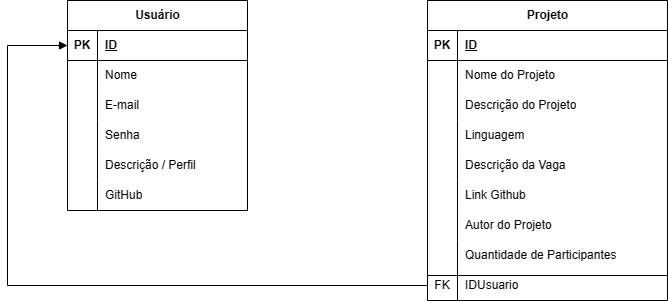

The diagram above was exported from draw.io. Its source (the exported page's mxGraphModel, read from the mxfile embedded in the PNG):
<mxGraphModel dx="1004" dy="573" grid="1" gridSize="10" guides="1" tooltips="1" connect="1" arrows="1" fold="1" page="1" pageScale="1" pageWidth="827" pageHeight="1169" math="0" shadow="0">
  <root>
    <mxCell id="0" />
    <mxCell id="1" parent="0" />
    <mxCell id="wLAHEz8fvjiLQ89vLLCa-1" value="Usuário" style="shape=table;startSize=30;container=1;collapsible=1;childLayout=tableLayout;fixedRows=1;rowLines=0;fontStyle=1;align=center;resizeLast=1;html=1;" parent="1" vertex="1">
      <mxGeometry x="130" y="120" width="180" height="210" as="geometry">
        <mxRectangle x="320" y="220" width="70" height="30" as="alternateBounds" />
      </mxGeometry>
    </mxCell>
    <mxCell id="wLAHEz8fvjiLQ89vLLCa-2" value="" style="shape=tableRow;horizontal=0;startSize=0;swimlaneHead=0;swimlaneBody=0;fillColor=none;collapsible=0;dropTarget=0;points=[[0,0.5],[1,0.5]];portConstraint=eastwest;top=0;left=0;right=0;bottom=1;" parent="wLAHEz8fvjiLQ89vLLCa-1" vertex="1">
      <mxGeometry y="30" width="180" height="30" as="geometry" />
    </mxCell>
    <mxCell id="wLAHEz8fvjiLQ89vLLCa-3" value="PK" style="shape=partialRectangle;connectable=0;fillColor=none;top=0;left=0;bottom=0;right=0;fontStyle=1;overflow=hidden;whiteSpace=wrap;html=1;" parent="wLAHEz8fvjiLQ89vLLCa-2" vertex="1">
      <mxGeometry width="30" height="30" as="geometry">
        <mxRectangle width="30" height="30" as="alternateBounds" />
      </mxGeometry>
    </mxCell>
    <mxCell id="wLAHEz8fvjiLQ89vLLCa-4" value="ID" style="shape=partialRectangle;connectable=0;fillColor=none;top=0;left=0;bottom=0;right=0;align=left;spacingLeft=6;fontStyle=5;overflow=hidden;whiteSpace=wrap;html=1;" parent="wLAHEz8fvjiLQ89vLLCa-2" vertex="1">
      <mxGeometry x="30" width="150" height="30" as="geometry">
        <mxRectangle width="150" height="30" as="alternateBounds" />
      </mxGeometry>
    </mxCell>
    <mxCell id="wLAHEz8fvjiLQ89vLLCa-5" value="" style="shape=tableRow;horizontal=0;startSize=0;swimlaneHead=0;swimlaneBody=0;fillColor=none;collapsible=0;dropTarget=0;points=[[0,0.5],[1,0.5]];portConstraint=eastwest;top=0;left=0;right=0;bottom=0;" parent="wLAHEz8fvjiLQ89vLLCa-1" vertex="1">
      <mxGeometry y="60" width="180" height="30" as="geometry" />
    </mxCell>
    <mxCell id="wLAHEz8fvjiLQ89vLLCa-6" value="" style="shape=partialRectangle;connectable=0;fillColor=none;top=0;left=0;bottom=0;right=0;editable=1;overflow=hidden;whiteSpace=wrap;html=1;" parent="wLAHEz8fvjiLQ89vLLCa-5" vertex="1">
      <mxGeometry width="30" height="30" as="geometry">
        <mxRectangle width="30" height="30" as="alternateBounds" />
      </mxGeometry>
    </mxCell>
    <mxCell id="wLAHEz8fvjiLQ89vLLCa-7" value="Nome&amp;nbsp;" style="shape=partialRectangle;connectable=0;fillColor=none;top=0;left=0;bottom=0;right=0;align=left;spacingLeft=6;overflow=hidden;whiteSpace=wrap;html=1;" parent="wLAHEz8fvjiLQ89vLLCa-5" vertex="1">
      <mxGeometry x="30" width="150" height="30" as="geometry">
        <mxRectangle width="150" height="30" as="alternateBounds" />
      </mxGeometry>
    </mxCell>
    <mxCell id="wLAHEz8fvjiLQ89vLLCa-8" value="" style="shape=tableRow;horizontal=0;startSize=0;swimlaneHead=0;swimlaneBody=0;fillColor=none;collapsible=0;dropTarget=0;points=[[0,0.5],[1,0.5]];portConstraint=eastwest;top=0;left=0;right=0;bottom=0;" parent="wLAHEz8fvjiLQ89vLLCa-1" vertex="1">
      <mxGeometry y="90" width="180" height="30" as="geometry" />
    </mxCell>
    <mxCell id="wLAHEz8fvjiLQ89vLLCa-9" value="" style="shape=partialRectangle;connectable=0;fillColor=none;top=0;left=0;bottom=0;right=0;editable=1;overflow=hidden;whiteSpace=wrap;html=1;" parent="wLAHEz8fvjiLQ89vLLCa-8" vertex="1">
      <mxGeometry width="30" height="30" as="geometry">
        <mxRectangle width="30" height="30" as="alternateBounds" />
      </mxGeometry>
    </mxCell>
    <mxCell id="wLAHEz8fvjiLQ89vLLCa-10" value="E-mail" style="shape=partialRectangle;connectable=0;fillColor=none;top=0;left=0;bottom=0;right=0;align=left;spacingLeft=6;overflow=hidden;whiteSpace=wrap;html=1;" parent="wLAHEz8fvjiLQ89vLLCa-8" vertex="1">
      <mxGeometry x="30" width="150" height="30" as="geometry">
        <mxRectangle width="150" height="30" as="alternateBounds" />
      </mxGeometry>
    </mxCell>
    <mxCell id="wLAHEz8fvjiLQ89vLLCa-11" value="" style="shape=tableRow;horizontal=0;startSize=0;swimlaneHead=0;swimlaneBody=0;fillColor=none;collapsible=0;dropTarget=0;points=[[0,0.5],[1,0.5]];portConstraint=eastwest;top=0;left=0;right=0;bottom=0;" parent="wLAHEz8fvjiLQ89vLLCa-1" vertex="1">
      <mxGeometry y="120" width="180" height="30" as="geometry" />
    </mxCell>
    <mxCell id="wLAHEz8fvjiLQ89vLLCa-12" value="" style="shape=partialRectangle;connectable=0;fillColor=none;top=0;left=0;bottom=0;right=0;editable=1;overflow=hidden;whiteSpace=wrap;html=1;" parent="wLAHEz8fvjiLQ89vLLCa-11" vertex="1">
      <mxGeometry width="30" height="30" as="geometry">
        <mxRectangle width="30" height="30" as="alternateBounds" />
      </mxGeometry>
    </mxCell>
    <mxCell id="wLAHEz8fvjiLQ89vLLCa-13" value="Senha" style="shape=partialRectangle;connectable=0;fillColor=none;top=0;left=0;bottom=0;right=0;align=left;spacingLeft=6;overflow=hidden;whiteSpace=wrap;html=1;" parent="wLAHEz8fvjiLQ89vLLCa-11" vertex="1">
      <mxGeometry x="30" width="150" height="30" as="geometry">
        <mxRectangle width="150" height="30" as="alternateBounds" />
      </mxGeometry>
    </mxCell>
    <mxCell id="wLAHEz8fvjiLQ89vLLCa-14" value="" style="shape=tableRow;horizontal=0;startSize=0;swimlaneHead=0;swimlaneBody=0;fillColor=none;collapsible=0;dropTarget=0;points=[[0,0.5],[1,0.5]];portConstraint=eastwest;top=0;left=0;right=0;bottom=0;" parent="wLAHEz8fvjiLQ89vLLCa-1" vertex="1">
      <mxGeometry y="150" width="180" height="30" as="geometry" />
    </mxCell>
    <mxCell id="wLAHEz8fvjiLQ89vLLCa-15" value="" style="shape=partialRectangle;connectable=0;fillColor=none;top=0;left=0;bottom=0;right=0;editable=1;overflow=hidden;whiteSpace=wrap;html=1;" parent="wLAHEz8fvjiLQ89vLLCa-14" vertex="1">
      <mxGeometry width="30" height="30" as="geometry">
        <mxRectangle width="30" height="30" as="alternateBounds" />
      </mxGeometry>
    </mxCell>
    <mxCell id="wLAHEz8fvjiLQ89vLLCa-16" value="Descrição / Perfil" style="shape=partialRectangle;connectable=0;fillColor=none;top=0;left=0;bottom=0;right=0;align=left;spacingLeft=6;overflow=hidden;whiteSpace=wrap;html=1;" parent="wLAHEz8fvjiLQ89vLLCa-14" vertex="1">
      <mxGeometry x="30" width="150" height="30" as="geometry">
        <mxRectangle width="150" height="30" as="alternateBounds" />
      </mxGeometry>
    </mxCell>
    <mxCell id="wLAHEz8fvjiLQ89vLLCa-17" value="" style="shape=tableRow;horizontal=0;startSize=0;swimlaneHead=0;swimlaneBody=0;fillColor=none;collapsible=0;dropTarget=0;points=[[0,0.5],[1,0.5]];portConstraint=eastwest;top=0;left=0;right=0;bottom=0;" parent="wLAHEz8fvjiLQ89vLLCa-1" vertex="1">
      <mxGeometry y="180" width="180" height="30" as="geometry" />
    </mxCell>
    <mxCell id="wLAHEz8fvjiLQ89vLLCa-18" value="" style="shape=partialRectangle;connectable=0;fillColor=none;top=0;left=0;bottom=0;right=0;editable=1;overflow=hidden;whiteSpace=wrap;html=1;" parent="wLAHEz8fvjiLQ89vLLCa-17" vertex="1">
      <mxGeometry width="30" height="30" as="geometry">
        <mxRectangle width="30" height="30" as="alternateBounds" />
      </mxGeometry>
    </mxCell>
    <mxCell id="wLAHEz8fvjiLQ89vLLCa-19" value="GitHub" style="shape=partialRectangle;connectable=0;fillColor=none;top=0;left=0;bottom=0;right=0;align=left;spacingLeft=6;overflow=hidden;whiteSpace=wrap;html=1;" parent="wLAHEz8fvjiLQ89vLLCa-17" vertex="1">
      <mxGeometry x="30" width="150" height="30" as="geometry">
        <mxRectangle width="150" height="30" as="alternateBounds" />
      </mxGeometry>
    </mxCell>
    <mxCell id="wLAHEz8fvjiLQ89vLLCa-20" value="Projeto" style="shape=table;startSize=30;container=1;collapsible=1;childLayout=tableLayout;fixedRows=1;rowLines=0;fontStyle=1;align=center;resizeLast=1;html=1;" parent="1" vertex="1">
      <mxGeometry x="490" y="120" width="240" height="300" as="geometry">
        <mxRectangle x="320" y="220" width="70" height="30" as="alternateBounds" />
      </mxGeometry>
    </mxCell>
    <mxCell id="wLAHEz8fvjiLQ89vLLCa-21" value="" style="shape=tableRow;horizontal=0;startSize=0;swimlaneHead=0;swimlaneBody=0;fillColor=none;collapsible=0;dropTarget=0;points=[[0,0.5],[1,0.5]];portConstraint=eastwest;top=0;left=0;right=0;bottom=1;" parent="wLAHEz8fvjiLQ89vLLCa-20" vertex="1">
      <mxGeometry y="30" width="240" height="30" as="geometry" />
    </mxCell>
    <mxCell id="wLAHEz8fvjiLQ89vLLCa-22" value="PK" style="shape=partialRectangle;connectable=0;fillColor=none;top=0;left=0;bottom=0;right=0;fontStyle=1;overflow=hidden;whiteSpace=wrap;html=1;" parent="wLAHEz8fvjiLQ89vLLCa-21" vertex="1">
      <mxGeometry width="30" height="30" as="geometry">
        <mxRectangle width="30" height="30" as="alternateBounds" />
      </mxGeometry>
    </mxCell>
    <mxCell id="wLAHEz8fvjiLQ89vLLCa-23" value="ID" style="shape=partialRectangle;connectable=0;fillColor=none;top=0;left=0;bottom=0;right=0;align=left;spacingLeft=6;fontStyle=5;overflow=hidden;whiteSpace=wrap;html=1;" parent="wLAHEz8fvjiLQ89vLLCa-21" vertex="1">
      <mxGeometry x="30" width="210" height="30" as="geometry">
        <mxRectangle width="210" height="30" as="alternateBounds" />
      </mxGeometry>
    </mxCell>
    <mxCell id="wLAHEz8fvjiLQ89vLLCa-24" value="" style="shape=tableRow;horizontal=0;startSize=0;swimlaneHead=0;swimlaneBody=0;fillColor=none;collapsible=0;dropTarget=0;points=[[0,0.5],[1,0.5]];portConstraint=eastwest;top=0;left=0;right=0;bottom=0;" parent="wLAHEz8fvjiLQ89vLLCa-20" vertex="1">
      <mxGeometry y="60" width="240" height="30" as="geometry" />
    </mxCell>
    <mxCell id="wLAHEz8fvjiLQ89vLLCa-25" value="" style="shape=partialRectangle;connectable=0;fillColor=none;top=0;left=0;bottom=0;right=0;editable=1;overflow=hidden;whiteSpace=wrap;html=1;" parent="wLAHEz8fvjiLQ89vLLCa-24" vertex="1">
      <mxGeometry width="30" height="30" as="geometry">
        <mxRectangle width="30" height="30" as="alternateBounds" />
      </mxGeometry>
    </mxCell>
    <mxCell id="wLAHEz8fvjiLQ89vLLCa-26" value="Nome do Projeto&amp;nbsp;" style="shape=partialRectangle;connectable=0;fillColor=none;top=0;left=0;bottom=0;right=0;align=left;spacingLeft=6;overflow=hidden;whiteSpace=wrap;html=1;" parent="wLAHEz8fvjiLQ89vLLCa-24" vertex="1">
      <mxGeometry x="30" width="210" height="30" as="geometry">
        <mxRectangle width="210" height="30" as="alternateBounds" />
      </mxGeometry>
    </mxCell>
    <mxCell id="wLAHEz8fvjiLQ89vLLCa-27" value="" style="shape=tableRow;horizontal=0;startSize=0;swimlaneHead=0;swimlaneBody=0;fillColor=none;collapsible=0;dropTarget=0;points=[[0,0.5],[1,0.5]];portConstraint=eastwest;top=0;left=0;right=0;bottom=0;" parent="wLAHEz8fvjiLQ89vLLCa-20" vertex="1">
      <mxGeometry y="90" width="240" height="30" as="geometry" />
    </mxCell>
    <mxCell id="wLAHEz8fvjiLQ89vLLCa-28" value="" style="shape=partialRectangle;connectable=0;fillColor=none;top=0;left=0;bottom=0;right=0;editable=1;overflow=hidden;whiteSpace=wrap;html=1;" parent="wLAHEz8fvjiLQ89vLLCa-27" vertex="1">
      <mxGeometry width="30" height="30" as="geometry">
        <mxRectangle width="30" height="30" as="alternateBounds" />
      </mxGeometry>
    </mxCell>
    <mxCell id="wLAHEz8fvjiLQ89vLLCa-29" value="Descrição do Projeto" style="shape=partialRectangle;connectable=0;fillColor=none;top=0;left=0;bottom=0;right=0;align=left;spacingLeft=6;overflow=hidden;whiteSpace=wrap;html=1;" parent="wLAHEz8fvjiLQ89vLLCa-27" vertex="1">
      <mxGeometry x="30" width="210" height="30" as="geometry">
        <mxRectangle width="210" height="30" as="alternateBounds" />
      </mxGeometry>
    </mxCell>
    <mxCell id="wLAHEz8fvjiLQ89vLLCa-30" value="" style="shape=tableRow;horizontal=0;startSize=0;swimlaneHead=0;swimlaneBody=0;fillColor=none;collapsible=0;dropTarget=0;points=[[0,0.5],[1,0.5]];portConstraint=eastwest;top=0;left=0;right=0;bottom=0;" parent="wLAHEz8fvjiLQ89vLLCa-20" vertex="1">
      <mxGeometry y="120" width="240" height="30" as="geometry" />
    </mxCell>
    <mxCell id="wLAHEz8fvjiLQ89vLLCa-31" value="" style="shape=partialRectangle;connectable=0;fillColor=none;top=0;left=0;bottom=0;right=0;editable=1;overflow=hidden;whiteSpace=wrap;html=1;" parent="wLAHEz8fvjiLQ89vLLCa-30" vertex="1">
      <mxGeometry width="30" height="30" as="geometry">
        <mxRectangle width="30" height="30" as="alternateBounds" />
      </mxGeometry>
    </mxCell>
    <mxCell id="wLAHEz8fvjiLQ89vLLCa-32" value="Linguagem" style="shape=partialRectangle;connectable=0;fillColor=none;top=0;left=0;bottom=0;right=0;align=left;spacingLeft=6;overflow=hidden;whiteSpace=wrap;html=1;" parent="wLAHEz8fvjiLQ89vLLCa-30" vertex="1">
      <mxGeometry x="30" width="210" height="30" as="geometry">
        <mxRectangle width="210" height="30" as="alternateBounds" />
      </mxGeometry>
    </mxCell>
    <mxCell id="wLAHEz8fvjiLQ89vLLCa-33" value="" style="shape=tableRow;horizontal=0;startSize=0;swimlaneHead=0;swimlaneBody=0;fillColor=none;collapsible=0;dropTarget=0;points=[[0,0.5],[1,0.5]];portConstraint=eastwest;top=0;left=0;right=0;bottom=0;" parent="wLAHEz8fvjiLQ89vLLCa-20" vertex="1">
      <mxGeometry y="150" width="240" height="30" as="geometry" />
    </mxCell>
    <mxCell id="wLAHEz8fvjiLQ89vLLCa-34" value="" style="shape=partialRectangle;connectable=0;fillColor=none;top=0;left=0;bottom=0;right=0;editable=1;overflow=hidden;whiteSpace=wrap;html=1;" parent="wLAHEz8fvjiLQ89vLLCa-33" vertex="1">
      <mxGeometry width="30" height="30" as="geometry">
        <mxRectangle width="30" height="30" as="alternateBounds" />
      </mxGeometry>
    </mxCell>
    <mxCell id="wLAHEz8fvjiLQ89vLLCa-35" value="Descrição da Vaga&amp;nbsp;" style="shape=partialRectangle;connectable=0;fillColor=none;top=0;left=0;bottom=0;right=0;align=left;spacingLeft=6;overflow=hidden;whiteSpace=wrap;html=1;" parent="wLAHEz8fvjiLQ89vLLCa-33" vertex="1">
      <mxGeometry x="30" width="210" height="30" as="geometry">
        <mxRectangle width="210" height="30" as="alternateBounds" />
      </mxGeometry>
    </mxCell>
    <mxCell id="wLAHEz8fvjiLQ89vLLCa-36" value="" style="shape=tableRow;horizontal=0;startSize=0;swimlaneHead=0;swimlaneBody=0;fillColor=none;collapsible=0;dropTarget=0;points=[[0,0.5],[1,0.5]];portConstraint=eastwest;top=0;left=0;right=0;bottom=0;" parent="wLAHEz8fvjiLQ89vLLCa-20" vertex="1">
      <mxGeometry y="180" width="240" height="30" as="geometry" />
    </mxCell>
    <mxCell id="wLAHEz8fvjiLQ89vLLCa-37" value="" style="shape=partialRectangle;connectable=0;fillColor=none;top=0;left=0;bottom=0;right=0;editable=1;overflow=hidden;whiteSpace=wrap;html=1;" parent="wLAHEz8fvjiLQ89vLLCa-36" vertex="1">
      <mxGeometry width="30" height="30" as="geometry">
        <mxRectangle width="30" height="30" as="alternateBounds" />
      </mxGeometry>
    </mxCell>
    <mxCell id="wLAHEz8fvjiLQ89vLLCa-38" value="Link Github&amp;nbsp;" style="shape=partialRectangle;connectable=0;fillColor=none;top=0;left=0;bottom=0;right=0;align=left;spacingLeft=6;overflow=hidden;whiteSpace=wrap;html=1;" parent="wLAHEz8fvjiLQ89vLLCa-36" vertex="1">
      <mxGeometry x="30" width="210" height="30" as="geometry">
        <mxRectangle width="210" height="30" as="alternateBounds" />
      </mxGeometry>
    </mxCell>
    <mxCell id="wLAHEz8fvjiLQ89vLLCa-39" value="" style="shape=tableRow;horizontal=0;startSize=0;swimlaneHead=0;swimlaneBody=0;fillColor=none;collapsible=0;dropTarget=0;points=[[0,0.5],[1,0.5]];portConstraint=eastwest;top=0;left=0;right=0;bottom=0;" parent="wLAHEz8fvjiLQ89vLLCa-20" vertex="1">
      <mxGeometry y="210" width="240" height="30" as="geometry" />
    </mxCell>
    <mxCell id="wLAHEz8fvjiLQ89vLLCa-40" value="" style="shape=partialRectangle;connectable=0;fillColor=none;top=0;left=0;bottom=0;right=0;editable=1;overflow=hidden;whiteSpace=wrap;html=1;" parent="wLAHEz8fvjiLQ89vLLCa-39" vertex="1">
      <mxGeometry width="30" height="30" as="geometry">
        <mxRectangle width="30" height="30" as="alternateBounds" />
      </mxGeometry>
    </mxCell>
    <mxCell id="wLAHEz8fvjiLQ89vLLCa-41" value="Autor do Projeto&amp;nbsp;" style="shape=partialRectangle;connectable=0;fillColor=none;top=0;left=0;bottom=0;right=0;align=left;spacingLeft=6;overflow=hidden;whiteSpace=wrap;html=1;" parent="wLAHEz8fvjiLQ89vLLCa-39" vertex="1">
      <mxGeometry x="30" width="210" height="30" as="geometry">
        <mxRectangle width="210" height="30" as="alternateBounds" />
      </mxGeometry>
    </mxCell>
    <mxCell id="wLAHEz8fvjiLQ89vLLCa-42" value="" style="shape=tableRow;horizontal=0;startSize=0;swimlaneHead=0;swimlaneBody=0;fillColor=none;collapsible=0;dropTarget=0;points=[[0,0.5],[1,0.5]];portConstraint=eastwest;top=0;left=0;right=0;bottom=0;" parent="wLAHEz8fvjiLQ89vLLCa-20" vertex="1">
      <mxGeometry y="240" width="240" height="30" as="geometry" />
    </mxCell>
    <mxCell id="wLAHEz8fvjiLQ89vLLCa-43" value="" style="shape=partialRectangle;connectable=0;fillColor=none;top=0;left=0;bottom=0;right=0;editable=1;overflow=hidden;whiteSpace=wrap;html=1;" parent="wLAHEz8fvjiLQ89vLLCa-42" vertex="1">
      <mxGeometry width="30" height="30" as="geometry">
        <mxRectangle width="30" height="30" as="alternateBounds" />
      </mxGeometry>
    </mxCell>
    <mxCell id="wLAHEz8fvjiLQ89vLLCa-44" value="Quantidade de Participantes" style="shape=partialRectangle;connectable=0;fillColor=none;top=0;left=0;bottom=0;right=0;align=left;spacingLeft=6;overflow=hidden;whiteSpace=wrap;html=1;" parent="wLAHEz8fvjiLQ89vLLCa-42" vertex="1">
      <mxGeometry x="30" width="210" height="30" as="geometry">
        <mxRectangle width="210" height="30" as="alternateBounds" />
      </mxGeometry>
    </mxCell>
    <mxCell id="wLAHEz8fvjiLQ89vLLCa-45" value="" style="shape=tableRow;horizontal=0;startSize=0;swimlaneHead=0;swimlaneBody=0;fillColor=none;collapsible=0;dropTarget=0;points=[[0,0.5],[1,0.5]];portConstraint=eastwest;top=0;left=0;right=0;bottom=0;" parent="wLAHEz8fvjiLQ89vLLCa-20" vertex="1">
      <mxGeometry y="270" width="240" height="30" as="geometry" />
    </mxCell>
    <mxCell id="wLAHEz8fvjiLQ89vLLCa-46" value="" style="shape=partialRectangle;connectable=0;fillColor=none;top=0;left=0;bottom=0;right=0;editable=1;overflow=hidden;whiteSpace=wrap;html=1;" parent="wLAHEz8fvjiLQ89vLLCa-45" vertex="1">
      <mxGeometry width="30" height="30" as="geometry">
        <mxRectangle width="30" height="30" as="alternateBounds" />
      </mxGeometry>
    </mxCell>
    <mxCell id="wLAHEz8fvjiLQ89vLLCa-47" value="" style="shape=partialRectangle;connectable=0;fillColor=none;top=0;left=0;bottom=0;right=0;align=left;spacingLeft=6;overflow=hidden;whiteSpace=wrap;html=1;" parent="wLAHEz8fvjiLQ89vLLCa-45" vertex="1">
      <mxGeometry x="30" width="210" height="30" as="geometry">
        <mxRectangle width="210" height="30" as="alternateBounds" />
      </mxGeometry>
    </mxCell>
    <mxCell id="wLAHEz8fvjiLQ89vLLCa-48" value="" style="shape=table;startSize=0;container=1;collapsible=1;childLayout=tableLayout;fixedRows=1;rowLines=0;fontStyle=0;align=center;resizeLast=1;strokeColor=none;fillColor=none;collapsible=0;" parent="1" vertex="1">
      <mxGeometry x="490" y="390" width="240" height="30" as="geometry" />
    </mxCell>
    <mxCell id="wLAHEz8fvjiLQ89vLLCa-49" value="" style="shape=tableRow;horizontal=0;startSize=0;swimlaneHead=0;swimlaneBody=0;fillColor=none;collapsible=0;dropTarget=0;points=[[0,0.5],[1,0.5]];portConstraint=eastwest;top=0;left=0;right=0;bottom=0;" parent="wLAHEz8fvjiLQ89vLLCa-48" vertex="1">
      <mxGeometry width="240" height="30" as="geometry" />
    </mxCell>
    <mxCell id="wLAHEz8fvjiLQ89vLLCa-50" value="FK" style="shape=partialRectangle;connectable=0;fillColor=none;top=0;left=0;bottom=0;right=0;fontStyle=0;overflow=hidden;whiteSpace=wrap;html=1;" parent="wLAHEz8fvjiLQ89vLLCa-49" vertex="1">
      <mxGeometry width="30" height="30" as="geometry">
        <mxRectangle width="30" height="30" as="alternateBounds" />
      </mxGeometry>
    </mxCell>
    <mxCell id="wLAHEz8fvjiLQ89vLLCa-51" value="IDUsuario" style="shape=partialRectangle;connectable=0;fillColor=none;top=0;left=0;bottom=0;right=0;align=left;spacingLeft=6;fontStyle=0;overflow=hidden;whiteSpace=wrap;html=1;" parent="wLAHEz8fvjiLQ89vLLCa-49" vertex="1">
      <mxGeometry x="30" width="210" height="30" as="geometry">
        <mxRectangle width="210" height="30" as="alternateBounds" />
      </mxGeometry>
    </mxCell>
    <mxCell id="wLAHEz8fvjiLQ89vLLCa-52" value="" style="line;strokeWidth=1;rotatable=0;dashed=0;labelPosition=right;align=left;verticalAlign=middle;spacingTop=0;spacingLeft=6;points=[];portConstraint=eastwest;" parent="1" vertex="1">
      <mxGeometry x="490" y="390" width="240" height="10" as="geometry" />
    </mxCell>
    <mxCell id="wLAHEz8fvjiLQ89vLLCa-53" value="" style="html=1;verticalAlign=bottom;endArrow=block;edgeStyle=elbowEdgeStyle;elbow=vertical;curved=0;rounded=0;exitX=0;exitY=0.5;exitDx=0;exitDy=0;entryX=0;entryY=0.5;entryDx=0;entryDy=0;" parent="1" source="wLAHEz8fvjiLQ89vLLCa-49" target="wLAHEz8fvjiLQ89vLLCa-2" edge="1">
      <mxGeometry width="80" relative="1" as="geometry">
        <mxPoint x="370" y="200" as="sourcePoint" />
        <mxPoint x="450" y="200" as="targetPoint" />
        <Array as="points">
          <mxPoint x="70" y="420" />
        </Array>
      </mxGeometry>
    </mxCell>
  </root>
</mxGraphModel>